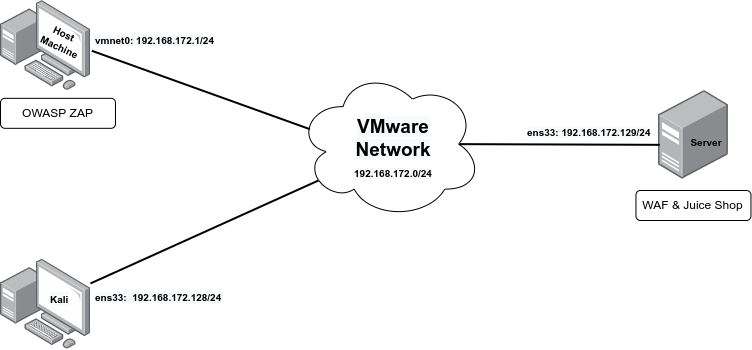

The diagram above was exported from draw.io. Its source (the exported page's mxGraphModel, read from the mxfile embedded in the PNG):
<mxGraphModel dx="1422" dy="877" grid="1" gridSize="10" guides="1" tooltips="1" connect="1" arrows="1" fold="1" page="1" pageScale="1" pageWidth="1100" pageHeight="850" math="0" shadow="0">
  <root>
    <mxCell id="0" />
    <mxCell id="1" parent="0" />
    <mxCell id="DzNdLxe20SnggehOihnT-2" value="" style="points=[[0.09,0.89,0,0,0]];aspect=fixed;html=1;align=center;shadow=0;dashed=0;image;image=img/lib/allied_telesis/computer_and_terminals/Server_Desktop.svg;" vertex="1" parent="1">
      <mxGeometry x="878" y="310" width="69.92" height="88.63" as="geometry" />
    </mxCell>
    <mxCell id="DzNdLxe20SnggehOihnT-5" value="" style="ellipse;shape=cloud;whiteSpace=wrap;html=1;points=[[0.07,0.4,0,0,0],[0.13,0.77,0,0,0],[0.16,0.55,0,0,0],[0.25,0.25,0,0,0],[0.31,0.8,0,0,0],[0.4,0.1,0,0,0],[0.55,0.95,0,0,0],[0.63,0.2,0,0,0],[0.8,0.8,0,0,0],[0.88,0.5,0,0,0],[0.91,0.36,0,0,0],[0.96,0.7,0,0,0]];" vertex="1" parent="1">
      <mxGeometry x="516.3199999999999" y="288.63" width="185" height="150" as="geometry" />
    </mxCell>
    <mxCell id="DzNdLxe20SnggehOihnT-6" value="" style="endArrow=none;html=1;rounded=0;entryX=0.116;entryY=0.743;entryDx=0;entryDy=0;entryPerimeter=0;exitX=1;exitY=0.27;exitDx=0;exitDy=0;exitPerimeter=0;strokeWidth=2;" edge="1" parent="1" source="DzNdLxe20SnggehOihnT-1" target="DzNdLxe20SnggehOihnT-5">
      <mxGeometry width="50" height="50" relative="1" as="geometry">
        <mxPoint x="242.5" y="598.63" as="sourcePoint" />
        <mxPoint x="372.5" y="518.63" as="targetPoint" />
      </mxGeometry>
    </mxCell>
    <mxCell id="DzNdLxe20SnggehOihnT-7" value="" style="endArrow=none;html=1;rounded=0;strokeWidth=2;entryX=0.07;entryY=0.4;entryDx=0;entryDy=0;entryPerimeter=0;exitX=1.015;exitY=0.559;exitDx=0;exitDy=0;exitPerimeter=0;" edge="1" parent="1" source="DzNdLxe20SnggehOihnT-3" target="DzNdLxe20SnggehOihnT-5">
      <mxGeometry width="50" height="50" relative="1" as="geometry">
        <mxPoint x="262.5" y="168.63" as="sourcePoint" />
        <mxPoint x="388.75" y="206.13" as="targetPoint" />
      </mxGeometry>
    </mxCell>
    <mxCell id="DzNdLxe20SnggehOihnT-9" value="" style="endArrow=none;html=1;rounded=0;strokeWidth=2;exitX=0.88;exitY=0.5;exitDx=0;exitDy=0;exitPerimeter=0;entryX=0.019;entryY=0.613;entryDx=0;entryDy=0;entryPerimeter=0;" edge="1" parent="1" source="DzNdLxe20SnggehOihnT-5" target="DzNdLxe20SnggehOihnT-2">
      <mxGeometry width="50" height="50" relative="1" as="geometry">
        <mxPoint x="532.5" y="468.63" as="sourcePoint" />
        <mxPoint x="632.5" y="388.63" as="targetPoint" />
      </mxGeometry>
    </mxCell>
    <mxCell id="DzNdLxe20SnggehOihnT-10" value="&lt;b style=&quot;color: rgb(0 , 0 , 0) ; font-family: &amp;quot;helvetica&amp;quot; ; font-size: 12px ; font-style: normal ; letter-spacing: normal ; text-indent: 0px ; text-transform: none ; word-spacing: 0px&quot;&gt;&lt;font style=&quot;font-size: 10px&quot;&gt;Server&lt;/font&gt;&lt;/b&gt;" style="text;whiteSpace=wrap;html=1;align=center;" vertex="1" parent="1">
      <mxGeometry x="905.92" y="347.82" width="40" height="19" as="geometry" />
    </mxCell>
    <mxCell id="DzNdLxe20SnggehOihnT-13" value="&lt;b style=&quot;color: rgb(0 , 0 , 0) ; font-style: normal ; letter-spacing: normal ; text-indent: 0px ; text-transform: none ; word-spacing: 0px ; font-family: &amp;quot;helvetica&amp;quot; ; font-size: 19px ; background-color: rgb(248 , 249 , 250)&quot;&gt;VMware Network&lt;/b&gt;" style="text;whiteSpace=wrap;html=1;align=center;" vertex="1" parent="1">
      <mxGeometry x="544" y="329.32" width="137.5" height="50" as="geometry" />
    </mxCell>
    <mxCell id="DzNdLxe20SnggehOihnT-14" value="&lt;b style=&quot;color: rgb(0 , 0 , 0) ; font-style: normal ; letter-spacing: normal ; text-indent: 0px ; text-transform: none ; word-spacing: 0px ; font-family: &amp;quot;helvetica&amp;quot; ; font-size: x-small ; background-color: rgb(248 , 249 , 250)&quot;&gt;192.168.172.0/24&lt;/b&gt;" style="text;whiteSpace=wrap;html=1;align=center;" vertex="1" parent="1">
      <mxGeometry x="567.75" y="379.32" width="90" height="20" as="geometry" />
    </mxCell>
    <mxCell id="DzNdLxe20SnggehOihnT-18" value="&lt;b style=&quot;color: rgb(0 , 0 , 0) ; font-family: &amp;quot;helvetica&amp;quot; ; font-size: x-small ; font-style: normal ; letter-spacing: normal ; text-align: center ; text-indent: 0px ; text-transform: none ; word-spacing: 0px ; background-color: rgb(248 , 249 , 250)&quot;&gt;ens33: 192.168.172.129/24&lt;/b&gt;" style="text;whiteSpace=wrap;html=1;rotation=0;" vertex="1" parent="1">
      <mxGeometry x="745" y="338.19" width="130" height="28.63" as="geometry" />
    </mxCell>
    <mxCell id="DzNdLxe20SnggehOihnT-19" value="&lt;b style=&quot;color: rgb(0 , 0 , 0) ; font-family: &amp;quot;helvetica&amp;quot; ; font-size: x-small ; font-style: normal ; letter-spacing: normal ; text-align: center ; text-indent: 0px ; text-transform: none ; word-spacing: 0px ; background-color: rgb(248 , 249 , 250)&quot;&gt;vmnet0: 192.168.172.1/24&lt;/b&gt;" style="text;whiteSpace=wrap;html=1;rotation=0;" vertex="1" parent="1">
      <mxGeometry x="313" y="246" width="126" height="30" as="geometry" />
    </mxCell>
    <mxCell id="DzNdLxe20SnggehOihnT-20" value="&lt;b style=&quot;color: rgb(0 , 0 , 0) ; font-family: &amp;quot;helvetica&amp;quot; ; font-size: x-small ; font-style: normal ; letter-spacing: normal ; text-align: center ; text-indent: 0px ; text-transform: none ; word-spacing: 0px ; background-color: rgb(248 , 249 , 250)&quot;&gt;ens33:&amp;nbsp; 192.168.172.128/24&lt;/b&gt;" style="text;whiteSpace=wrap;html=1;rotation=0;" vertex="1" parent="1">
      <mxGeometry x="313" y="502.63" width="147" height="30" as="geometry" />
    </mxCell>
    <mxCell id="DzNdLxe20SnggehOihnT-22" value="WAF &amp;amp; Juice Shop" style="rounded=1;whiteSpace=wrap;html=1;fillColor=none;" vertex="1" parent="1">
      <mxGeometry x="855.46" y="410" width="115" height="30" as="geometry" />
    </mxCell>
    <mxCell id="DzNdLxe20SnggehOihnT-27" value="OWASP ZAP" style="rounded=1;whiteSpace=wrap;html=1;fillColor=none;" vertex="1" parent="1">
      <mxGeometry x="220" y="317.82" width="115" height="30" as="geometry" />
    </mxCell>
    <mxCell id="DzNdLxe20SnggehOihnT-28" value="" style="group" vertex="1" connectable="0" parent="1">
      <mxGeometry x="220" y="478.63" width="90" height="90" as="geometry" />
    </mxCell>
    <mxCell id="DzNdLxe20SnggehOihnT-1" value="" style="points=[];aspect=fixed;html=1;align=center;shadow=0;dashed=0;image;image=img/lib/allied_telesis/computer_and_terminals/Personal_Computer_with_Server.svg;" vertex="1" parent="DzNdLxe20SnggehOihnT-28">
      <mxGeometry width="90" height="90" as="geometry" />
    </mxCell>
    <mxCell id="DzNdLxe20SnggehOihnT-15" value="&lt;b style=&quot;color: rgb(0 , 0 , 0) ; font-size: 12px ; font-style: normal ; letter-spacing: normal ; text-align: center ; text-indent: 0px ; text-transform: none ; word-spacing: 0px ; background-color: rgb(248 , 249 , 250) ; font-family: &amp;quot;helvetica&amp;quot;&quot;&gt;&lt;font style=&quot;font-size: 10px&quot;&gt;Kali&lt;/font&gt;&lt;/b&gt;" style="text;whiteSpace=wrap;html=1;" vertex="1" parent="DzNdLxe20SnggehOihnT-28">
      <mxGeometry x="48" y="26" width="40" height="30" as="geometry" />
    </mxCell>
    <mxCell id="DzNdLxe20SnggehOihnT-29" value="" style="group" vertex="1" connectable="0" parent="1">
      <mxGeometry x="220" y="220" width="90" height="90" as="geometry" />
    </mxCell>
    <mxCell id="DzNdLxe20SnggehOihnT-3" value="" style="points=[];aspect=fixed;html=1;align=center;shadow=0;dashed=0;image;image=img/lib/allied_telesis/computer_and_terminals/Personal_Computer_with_Server.svg;" vertex="1" parent="DzNdLxe20SnggehOihnT-29">
      <mxGeometry width="90" height="90" as="geometry" />
    </mxCell>
    <mxCell id="DzNdLxe20SnggehOihnT-16" value="&lt;b style=&quot;color: rgb(0, 0, 0); font-size: 12px; font-style: normal; letter-spacing: normal; text-indent: 0px; text-transform: none; word-spacing: 0px; font-family: helvetica;&quot;&gt;&lt;font style=&quot;font-size: 10px&quot;&gt;Host&lt;br&gt;&amp;nbsp;Machine&lt;/font&gt;&lt;/b&gt;" style="text;whiteSpace=wrap;html=1;labelBackgroundColor=none;align=center;rotation=25;" vertex="1" parent="DzNdLxe20SnggehOihnT-29">
      <mxGeometry x="44.5" y="19" width="38" height="30" as="geometry" />
    </mxCell>
  </root>
</mxGraphModel>